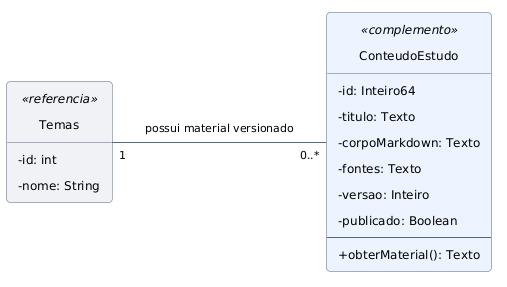

The diagram above was rendered by PlantUML. Its source (embedded in the PNG):
@startuml
!pragma layout smetana
left to right direction
hide circle
hide empty members
skinparam shadowing false
skinparam roundcorner 8
skinparam classAttributeIconSize 0
skinparam defaultFontName DejaVu Sans
skinparam defaultFontSize 13
skinparam ArrowFontSize 11
skinparam classFontSize 14
skinparam classAttributeFontSize 12
skinparam nodesep 42
skinparam ranksep 50
skinparam padding 6
skinparam classBorderColor #526982
skinparam ArrowColor #526982
skinparam backgroundColor white
class "Temas" as Tema <<referencia>> #f0f2f6 {
  -id: int
  -nome: String
}
class "ConteudoEstudo" as ConteudoEstudo <<complemento>> #edf4ff {
  -id: Inteiro64
  -titulo: Texto
  -corpoMarkdown: Texto
  -fontes: Texto
  -versao: Inteiro
  -publicado: Boolean
  --
  +obterMaterial(): Texto
}
Tema "1" -- "0..*" ConteudoEstudo : possui material versionado
@enduml